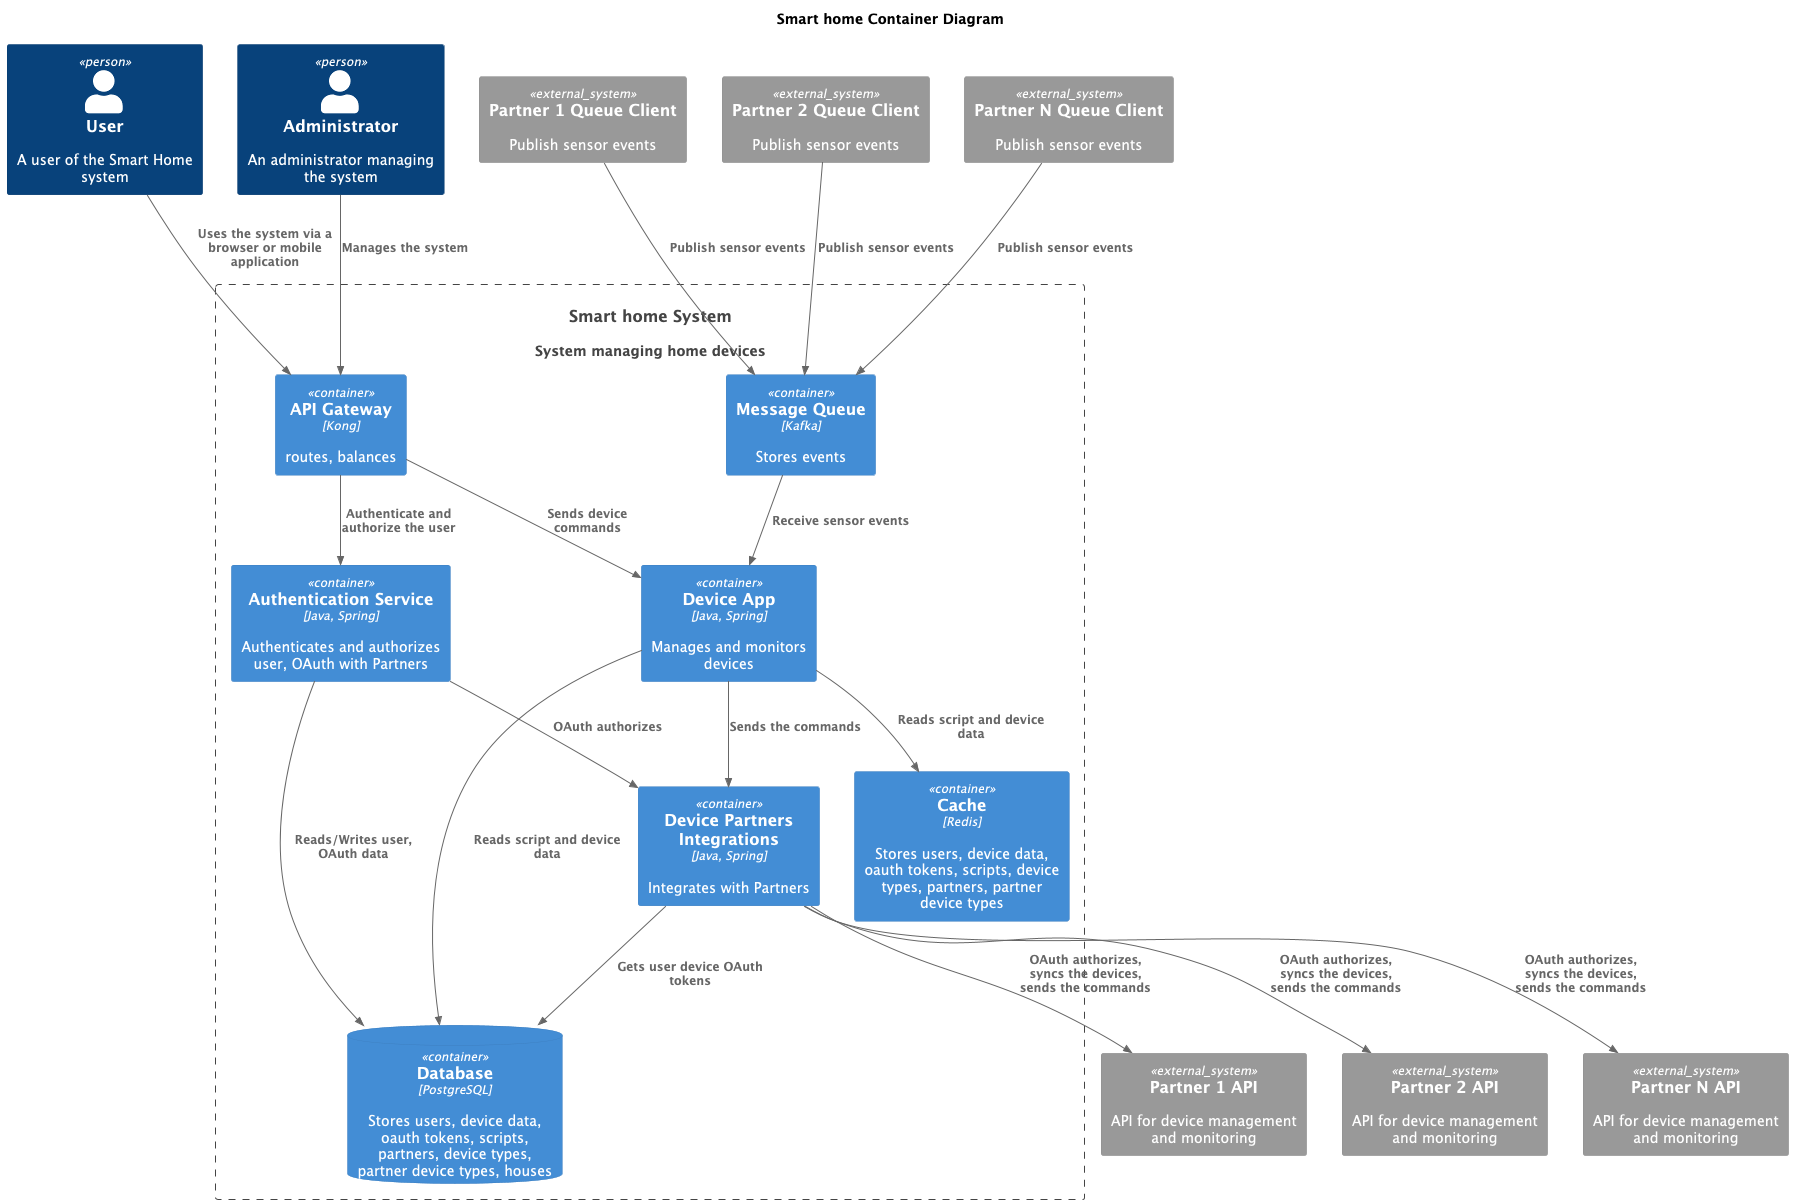

The diagram above was rendered by PlantUML. Its source (embedded in the PNG):
@startuml
title Smart home Container Diagram

top to bottom direction

!includeurl https://raw.githubusercontent.com/RicardoNiepel/C4-PlantUML/master/C4_Component.puml

Person(user, "User", "A user of the Smart Home system")
Person(admin, "Administrator", "An administrator managing the system")
System(SmartHomeSystem, "Smart home System", "System managing home devices")

Container_Boundary(SmartHomeSystem, "Smart home System") {
  Container(ApiGateway, "API Gateway", "Kong", "routes, balances")
  ContainerDb(Database, "Database", "PostgreSQL", "Stores users, device data, oauth tokens, scripts, partners, device types, partner device types, houses")
  Container(Cache, "Cache", "Redis", "Stores users, device data, oauth tokens, scripts, device types, partners, partner device types")
  Container(Auth, "Authentication Service", "Java, Spring", "Authenticates and authorizes user, OAuth with Partners")
  Container(DeviceApp, "Device App", "Java, Spring", "Manages and monitors devices")
  Container(DeviceIntegration, "Device Partners Integrations", "Java, Spring", "Integrates with Partners")
  Container(Queue, "Message Queue", "Kafka", "Stores events")
}

System_Ext(partner1Api, "Partner 1 API", "API for device management and monitoring")
System_Ext(partner2Api, "Partner 2 API", "API for device management and monitoring")
System_Ext(partnernApi, "Partner N API", "API for device management and monitoring")

System_Ext(partner1QueueClient, "Partner 1 Queue Client", "Publish sensor events")
System_Ext(partner2QueueClient, "Partner 2 Queue Client", "Publish sensor events")
System_Ext(partnernQueueClient, "Partner N Queue Client", "Publish sensor events")

Rel(user, ApiGateway, "Uses the system via a browser or mobile application")
Rel(admin, ApiGateway,"Manages the system")
Rel(ApiGateway, Auth, "Authenticate and authorize the user")
Rel(ApiGateway, DeviceApp, "Sends device commands")
Rel(Auth,Database,"Reads/Writes user, OAuth data")
Rel(Auth,DeviceIntegration,"OAuth authorizes")
Rel(DeviceIntegration,partner1Api,"OAuth authorizes, syncs the devices, sends the commands")
Rel(DeviceIntegration,partner2Api,"OAuth authorizes, syncs the devices, sends the commands")
Rel(DeviceIntegration,partnernApi,"OAuth authorizes, syncs the devices, sends the commands")
Rel(partner1QueueClient,Queue,"Publish sensor events")
Rel(partner2QueueClient,Queue,"Publish sensor events")
Rel(partnernQueueClient,Queue,"Publish sensor events")
Rel(DeviceIntegration,Database,"Gets user device OAuth tokens")
Rel(Queue,DeviceApp,"Receive sensor events")
Rel(DeviceApp,DeviceIntegration,"Sends the commands")
Rel(DeviceApp,Database,"Reads script and device data")
Rel(DeviceApp,Cache,"Reads script and device data")


@enduml